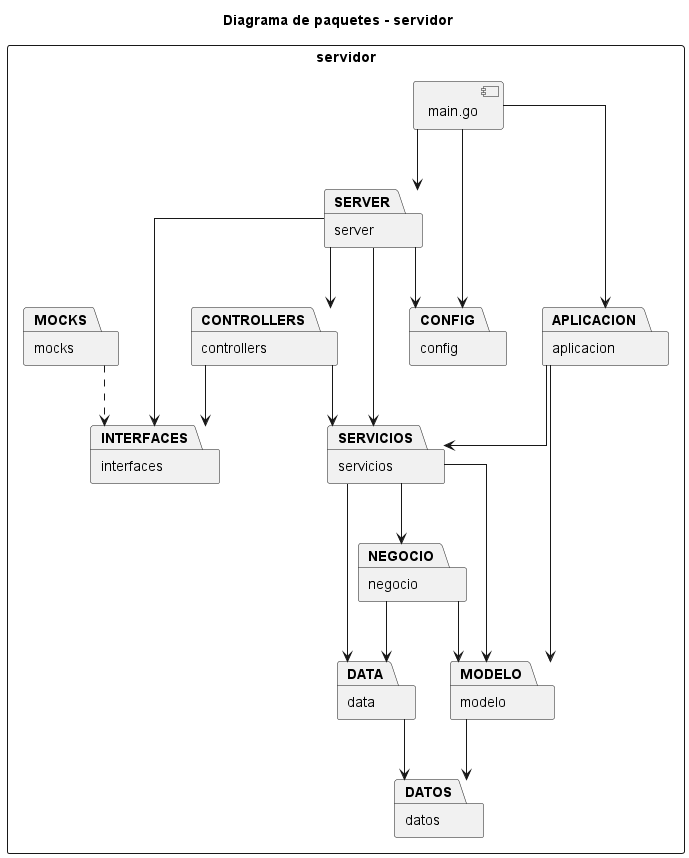

The diagram above was rendered by PlantUML. Its source (embedded in the PNG):
@startuml
' Diagrama de paquetes - Servidor
skinparam packageStyle rectangle
skinparam shadowing false
skinparam linetype ortho

title Diagrama de paquetes - servidor

package "servidor" as SRV {
  [main.go] as MAIN

  package "server" as SERVER
  package "controllers" as CONTROLLERS
  package "servicios" as SERVICIOS
  package "negocio" as NEGOCIO
  package "modelo" as MODELO
  package "data" as DATA
  package "datos" as DATOS
  package "config" as CONFIG
  package "interfaces" as INTERFACES
  package "aplicacion" as APLICACION
  package "mocks" as MOCKS
}

' Dependencias principales
MAIN --> SERVER
MAIN --> CONFIG
MAIN --> APLICACION

SERVER --> CONTROLLERS
SERVER --> SERVICIOS
SERVER --> INTERFACES
SERVER --> CONFIG

CONTROLLERS --> SERVICIOS
CONTROLLERS --> INTERFACES

SERVICIOS --> NEGOCIO
SERVICIOS --> MODELO
SERVICIOS --> DATA

NEGOCIO --> MODELO
NEGOCIO --> DATA

MODELO --> DATOS
DATA --> DATOS

APLICACION --> SERVICIOS
APLICACION --> MODELO

MOCKS ..> INTERFACES

@enduml